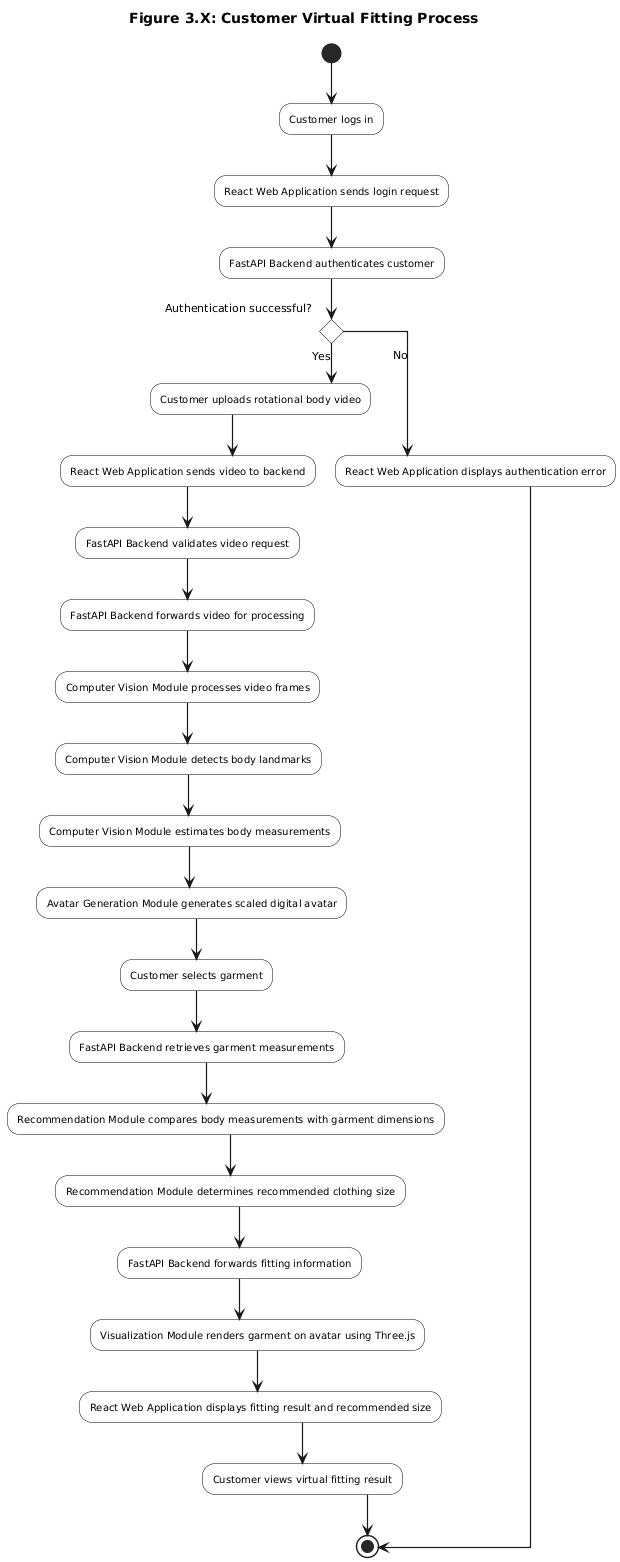

The diagram above was rendered by PlantUML. Its source (embedded in the PNG):
@startuml
title Figure 3.X: Customer Virtual Fitting Process

skinparam shadowing false
skinparam linetype ortho
skinparam defaultTextAlignment center
skinparam ArrowThickness 1.2

skinparam activity {
    BackgroundColor White
    BorderColor Black
    FontColor Black
    FontSize 10
}

(*) --> "Customer logs in"
--> "React Web Application sends login request"
--> "FastAPI Backend authenticates customer"

if "Authentication successful?" then
    -->[Yes] "Customer uploads rotational body video"
    --> "React Web Application sends video to backend"
    --> "FastAPI Backend validates video request"
    --> "FastAPI Backend forwards video for processing"
    --> "Computer Vision Module processes video frames"
    --> "Computer Vision Module detects body landmarks"
    --> "Computer Vision Module estimates body measurements"
    --> "Avatar Generation Module generates scaled digital avatar"
    --> "Customer selects garment"
    --> "FastAPI Backend retrieves garment measurements"
    --> "Recommendation Module compares body measurements with garment dimensions"
    --> "Recommendation Module determines recommended clothing size"
    --> "FastAPI Backend forwards fitting information"
    --> "Visualization Module renders garment on avatar using Three.js"
    --> "React Web Application displays fitting result and recommended size"
    --> "Customer views virtual fitting result"
    --> (*)
else
    -->[No] "React Web Application displays authentication error"
    --> (*)
endif
@enduml